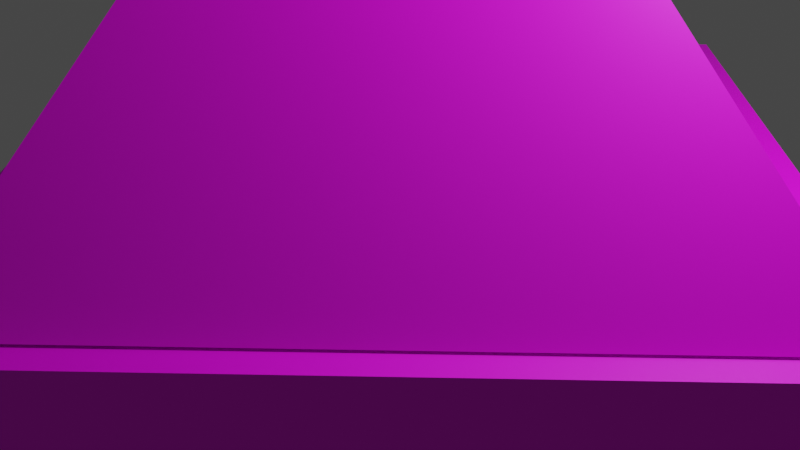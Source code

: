 # Source: goldpyramid.blend  (saved by Blender 2.83.18; exported with 4.5.12 LTS)
import bpy
from mathutils import Matrix  # noqa: F401  (used for matrix-valued properties, if any)

bpy.ops.wm.read_factory_settings(use_empty=True)
scene = bpy.context.scene
scene.name = 'Scene'

# ---- collections
col_collection = bpy.data.collections.new('Collection'); scene.collection.children.link(col_collection)

# ---- images (referenced by path relative to the original .blend; pixels are not part of the script)
import os
ASSET_DIR = os.environ.get("B2B_ASSET_DIR", "")  # directory of the original .blend (textures are referenced by path, not embedded)
HERE = os.path.dirname(os.path.abspath(__file__))  # packed textures are extracted next to this script under _unpacked/

def load_image(name, relpath, width, height, colorspace="sRGB"):
    """Load a texture the original file referenced (path relative to the .blend, or extracted next to this script)."""
    p = next((c for c in (os.path.join(HERE, relpath), os.path.join(ASSET_DIR, relpath)) if relpath and os.path.exists(c)), "")
    if p:
        img = bpy.data.images.load(p, check_existing=True)
        img.name = name
    else:  # same state as the original file: an image datablock whose file is absent (Cycles renders it pink)
        img = bpy.data.images.new(name, width, height)
        img.source = "FILE"
        img.filepath = "//" + (relpath or name)
    img.colorspace_settings.name = colorspace
    return img
img_goldgrad_jpg = load_image('goldgrad.jpg', 'goldgrad.jpg', 1024, 1024, 'sRGB')
img_bluegrad_png = load_image('bluegrad.png', 'bluegrad.png', 1024, 1024, 'sRGB')

# ---- materials (node trees are filled in below, after node groups)
mat_material = bpy.data.materials.new('Material')
mat_material.alpha_threshold = 0.0
mat_material.use_transparent_shadow = False
mat_material.line_color = (0.0, 0.0, 0.0, 1.0)
mat_material_001 = bpy.data.materials.new('Material.001')
mat_material_001.use_transparent_shadow = False

# ---- material node trees
mat_material.use_nodes = True; mat_material.node_tree.nodes.clear()
_N = mat_material.node_tree.nodes; _L = mat_material.node_tree.links
n0 = _N.new('ShaderNodeOutputMaterial'); n0.name = 'Material Output'; n0.location = (300, 300)
n1 = _N.new('ShaderNodeBsdfPrincipled'); n1.name = 'Principled BSDF'; n1.location = (10, 300)
n1.distribution = 'GGX'
n1.subsurface_method = 'BURLEY'
n1.inputs[2].default_value = 0.4
n1.inputs[3].default_value = 1.45
n1.inputs[27].default_value = (0.0, 0.0, 0.0, 1.0)
n1.inputs[28].default_value = 1.0
n2 = _N.new('ShaderNodeTexImage'); n2.name = 'Image Texture'; n2.location = (-280, 280)
n2.image = img_goldgrad_jpg
_L.new(n1.outputs[0], n0.inputs[0])
_L.new(n2.outputs[0], n1.inputs[0])
n0.is_active_output = True
mat_material_001.use_nodes = True; mat_material_001.node_tree.nodes.clear()
_N = mat_material_001.node_tree.nodes; _L = mat_material_001.node_tree.links
n0 = _N.new('ShaderNodeBsdfPrincipled'); n0.name = 'Principled BSDF'; n0.location = (10, 300)
n0.distribution = 'GGX'
n0.subsurface_method = 'BURLEY'
n0.inputs[3].default_value = 1.45
n0.inputs[27].default_value = (0.0, 0.0, 0.0, 1.0)
n0.inputs[28].default_value = 1.0
n1 = _N.new('ShaderNodeOutputMaterial'); n1.name = 'Material Output'; n1.location = (300, 300)
n2 = _N.new('ShaderNodeTexImage'); n2.name = 'Image Texture'; n2.location = (-280, 280)
n2.image = img_bluegrad_png
_L.new(n0.outputs[0], n1.inputs[0])
_L.new(n2.outputs[0], n0.inputs[0])
n1.is_active_output = True

# ---- world
world_world = bpy.data.worlds.new('World'); scene.world = world_world
world_world.use_nodes = True; world_world.node_tree.nodes.clear()
_N = world_world.node_tree.nodes; _L = world_world.node_tree.links
n0 = _N.new('ShaderNodeOutputWorld'); n0.name = 'World Output'; n0.location = (300, 300)
n1 = _N.new('ShaderNodeBackground'); n1.name = 'Background'; n1.location = (10, 300)
n1.inputs[0].default_value = (0.05088, 0.05088, 0.05088, 1.0)
_L.new(n1.outputs[0], n0.inputs[0])
n0.is_active_output = True
world_world.color = (0.05088, 0.05088, 0.05088)
world_world.use_sun_shadow = False
world_world.sun_shadow_jitter_overblur = 0.0

# ---- cameras
cam_camera = bpy.data.cameras.new('Camera')
cam_camera.clip_end = 100.0
cam_camera.ortho_scale = 7.314

# ---- lights
light_light = bpy.data.lights.new('Light', 'POINT')
light_light.transmission_factor = 0.0
light_light.energy = 1000.0
light_light.shadow_soft_size = 0.1
light_light.shadow_maximum_resolution = 0.006
light_light.use_absolute_resolution = True

# ---- meshes
me_cone = bpy.data.meshes.new('Cone')
me_cone.from_pydata([(0.0, 2.0, -1.0), (2.0, -8.742e-08, -1.0), (-1.748e-07, -2.0, -1.0), (-2.0, 2.385e-08, -1.0), (0.0, 0.0, 1.0)], [], [(0, 4, 1), (1, 4, 2), (2, 4, 3), (3, 4, 0), (0, 1, 2, 3)])
_uv = me_cone.uv_layers.new(name='UVMap')
_uv.uv.foreach_set('vector', [0.9517, 0.5724, 0.3749, 0.9736, 0.4317, 0.02375, 0.5773, 0.9999, 7.597e-05, 0.5, 0.5773, 7.597e-05, 0.9723, 0.1401, 0.9723, 0.9899, 0.4818, 0.565, 0.2859, 0.1443, 0.9193, 0.1579, 0.5948, 0.9739, 0.75, 0.49, 0.99, 0.25, 0.75, 0.01, 0.51, 0.25])
me_cone.materials.append(mat_material)
me_cone.use_remesh_fix_poles = True
me_cone.use_remesh_preserve_attributes = False
me_cone.use_mirror_vertex_groups = False
me_cone.update()
me_cube_001 = bpy.data.meshes.new('Cube.001')
me_cube_001.from_pydata([(-1.0, -1.0, -1.0), (-1.0, -1.0, 1.0), (-1.0, 1.0, -1.0), (-1.0, 1.0, 1.0), (1.0, -1.0, -1.0), (1.0, -1.0, 1.0), (1.0, 1.0, -1.0), (1.0, 1.0, 1.0)], [], [(0, 1, 3, 2), (2, 3, 7, 6), (6, 7, 5, 4), (4, 5, 1, 0), (2, 6, 4, 0), (7, 3, 1, 5)])
_uv = me_cube_001.uv_layers.new(name='UVMap')
_uv.uv.foreach_set('vector', [0.67, 8.184e-05, 0.67, 0.9999, 8.196e-05, 0.9999, 8.184e-05, 8.193e-05, 0.375, 0.25, 0.625, 0.25, 0.625, 0.5, 0.375, 0.5, 0.3822, 0.9708, 0.3822, 0.03418, 0.8312, 0.03418, 0.8312, 0.9708, 8.184e-05, 0.9999, 8.191e-05, 8.184e-05, 0.67, 8.198e-05, 0.67, 0.9999, 0.125, 0.5, 0.375, 0.5, 0.375, 0.75, 0.125, 0.75, 0.625, 0.5, 0.875, 0.5, 0.875, 0.75, 0.625, 0.75])
me_cube_001.materials.append(mat_material_001)
me_cube_001.use_remesh_fix_poles = True
me_cube_001.use_remesh_preserve_attributes = False
me_cube_001.use_mirror_vertex_groups = False
me_cube_001.update()

# ---- objects
ob_light = bpy.data.objects.new('Light', light_light)
ob_camera = bpy.data.objects.new('Camera', cam_camera)
ob_cone = bpy.data.objects.new('Cone', me_cone)
ob_cube = bpy.data.objects.new('Cube', me_cube_001)

# ---- transforms, parenting, visibility, modifiers, constraints
ob_light.location = (4.076, 1.005, 5.904)
ob_light.rotation_euler = (0.6503, 0.05522, 1.866)
ob_light.lock_rotations_4d = False
ob_light.empty_display_type = 'ARROWS'
ob_light.color = (0.0, 0.0, 0.0, 0.0)
ob_light.lineart.crease_threshold = 0.0
ob_camera.location = (7.359, -6.926, 4.958)
ob_camera.rotation_euler = (1.109, 0.0, 0.8149)
ob_camera.lock_rotations_4d = False
ob_camera.empty_display_type = 'ARROWS'
ob_camera.color = (0.0, 0.0, 0.0, 0.0)
ob_camera.display_type = 'WIRE'
ob_camera.lineart.crease_threshold = 0.0
ob_cone.location = (0.009993, 0.01215, 3.193)
ob_cone.scale = (2.493, 2.493, 2.493)
ob_cone.lineart.crease_threshold = 0.0
ob_cube.location = (0.009993, 0.01215, 0.2989)
ob_cube.rotation_euler = (0.0, 0.0, 0.7854)
ob_cube.scale = (3.815, 3.815, 0.3767)
ob_cube.lineart.crease_threshold = 0.0

# ---- collection membership
col_collection.objects.link(ob_light)
col_collection.objects.link(ob_camera)
col_collection.objects.link(ob_cone)
col_collection.objects.link(ob_cube)

# ---- scene / render settings (as saved in the file)
scene.camera = ob_camera
scene.frame_start = 1; scene.frame_end = 250; scene.frame_set(1)
scene.render.engine = 'BLENDER_EEVEE_NEXT'
scene.cycles.use_denoising = False
scene.cycles.samples = 128
scene.cycles.sampling_pattern = 'TABULATED_SOBOL'
scene.cycles.use_adaptive_sampling = False
scene.cycles.use_light_tree = False
scene.view_settings.view_transform = 'Filmic'
bpy.context.view_layer.update()
